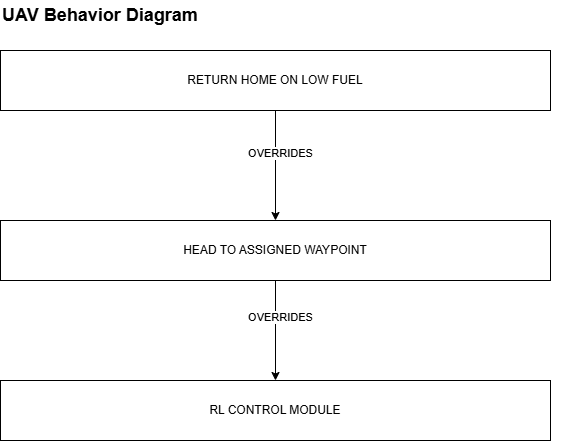

The diagram above was exported from draw.io. Its source (the exported page's mxGraphModel, read from the mxfile embedded in the PNG):
<mxGraphModel dx="1426" dy="875" grid="1" gridSize="10" guides="1" tooltips="1" connect="1" arrows="1" fold="1" page="1" pageScale="1" pageWidth="850" pageHeight="1100" math="0" shadow="0">
  <root>
    <mxCell id="0" />
    <mxCell id="1" parent="0" />
    <mxCell id="VKFx8Qw8vkNqrGrrkVbH-4" style="edgeStyle=orthogonalEdgeStyle;rounded=0;orthogonalLoop=1;jettySize=auto;html=1;" edge="1" parent="1" source="VKFx8Qw8vkNqrGrrkVbH-1" target="VKFx8Qw8vkNqrGrrkVbH-2">
      <mxGeometry relative="1" as="geometry" />
    </mxCell>
    <mxCell id="VKFx8Qw8vkNqrGrrkVbH-5" value="OVERRIDES" style="edgeLabel;html=1;align=center;verticalAlign=middle;resizable=0;points=[];" vertex="1" connectable="0" parent="VKFx8Qw8vkNqrGrrkVbH-4">
      <mxGeometry x="-0.2364" y="4" relative="1" as="geometry">
        <mxPoint as="offset" />
      </mxGeometry>
    </mxCell>
    <mxCell id="VKFx8Qw8vkNqrGrrkVbH-1" value="RETURN HOME ON LOW FUEL" style="rounded=0;whiteSpace=wrap;html=1;" vertex="1" parent="1">
      <mxGeometry x="20" y="70" width="550" height="60" as="geometry" />
    </mxCell>
    <mxCell id="VKFx8Qw8vkNqrGrrkVbH-6" value="" style="edgeStyle=orthogonalEdgeStyle;rounded=0;orthogonalLoop=1;jettySize=auto;html=1;" edge="1" parent="1" source="VKFx8Qw8vkNqrGrrkVbH-2" target="VKFx8Qw8vkNqrGrrkVbH-3">
      <mxGeometry relative="1" as="geometry" />
    </mxCell>
    <mxCell id="VKFx8Qw8vkNqrGrrkVbH-7" value="OVERRIDES" style="edgeLabel;html=1;align=center;verticalAlign=middle;resizable=0;points=[];" vertex="1" connectable="0" parent="VKFx8Qw8vkNqrGrrkVbH-6">
      <mxGeometry x="-0.28" y="4" relative="1" as="geometry">
        <mxPoint as="offset" />
      </mxGeometry>
    </mxCell>
    <mxCell id="VKFx8Qw8vkNqrGrrkVbH-2" value="HEAD TO ASSIGNED WAYPOINT" style="rounded=0;whiteSpace=wrap;html=1;" vertex="1" parent="1">
      <mxGeometry x="20" y="240" width="550" height="60" as="geometry" />
    </mxCell>
    <mxCell id="VKFx8Qw8vkNqrGrrkVbH-3" value="RL CONTROL MODULE" style="rounded=0;whiteSpace=wrap;html=1;" vertex="1" parent="1">
      <mxGeometry x="20" y="400" width="550" height="60" as="geometry" />
    </mxCell>
    <mxCell id="1g2gA55LLV9soicemO55-1" value="UAV Behavior Diagram" style="text;html=1;align=left;verticalAlign=middle;whiteSpace=wrap;rounded=0;fontSize=18;fontStyle=1" vertex="1" parent="1">
      <mxGeometry x="20" y="20" width="570" height="30" as="geometry" />
    </mxCell>
  </root>
</mxGraphModel>